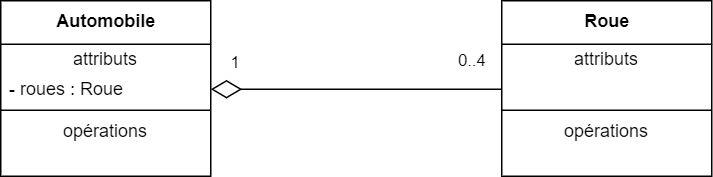

The diagram above was exported from draw.io. Its source (the exported page's mxGraphModel, read from the mxfile embedded in the PNG):
<mxGraphModel dx="1038" dy="657" grid="0" gridSize="10" guides="1" tooltips="1" connect="1" arrows="1" fold="1" page="1" pageScale="1" pageWidth="1100" pageHeight="850" math="0" shadow="0">
  <root>
    <mxCell id="0" />
    <mxCell id="1" parent="0" />
    <mxCell id="2" value="&lt;b&gt;Automobile&lt;/b&gt;" style="swimlane;fontStyle=0;align=center;verticalAlign=top;childLayout=stackLayout;horizontal=1;startSize=29;horizontalStack=0;resizeParent=1;resizeParentMax=0;resizeLast=0;collapsible=0;marginBottom=0;html=1;" vertex="1" parent="1">
      <mxGeometry x="341" y="291" width="140" height="117" as="geometry" />
    </mxCell>
    <mxCell id="3" value="attributs" style="text;html=1;strokeColor=none;fillColor=none;align=center;verticalAlign=middle;spacingLeft=4;spacingRight=4;overflow=hidden;rotatable=0;points=[[0,0.5],[1,0.5]];portConstraint=eastwest;" vertex="1" parent="2">
      <mxGeometry y="29" width="140" height="20" as="geometry" />
    </mxCell>
    <mxCell id="4" value="- roues : Roue" style="text;html=1;strokeColor=none;fillColor=none;align=left;verticalAlign=middle;spacingLeft=4;spacingRight=4;overflow=hidden;rotatable=0;points=[[0,0.5],[1,0.5]];portConstraint=eastwest;" vertex="1" parent="2">
      <mxGeometry y="49" width="140" height="20" as="geometry" />
    </mxCell>
    <mxCell id="5" value="" style="line;strokeWidth=1;fillColor=none;align=left;verticalAlign=middle;spacingTop=-1;spacingLeft=3;spacingRight=3;rotatable=0;labelPosition=right;points=[];portConstraint=eastwest;" vertex="1" parent="2">
      <mxGeometry y="69" width="140" height="8" as="geometry" />
    </mxCell>
    <mxCell id="6" value="opérations" style="text;html=1;strokeColor=none;fillColor=none;align=center;verticalAlign=middle;spacingLeft=4;spacingRight=4;overflow=hidden;rotatable=0;points=[[0,0.5],[1,0.5]];portConstraint=eastwest;" vertex="1" parent="2">
      <mxGeometry y="77" width="140" height="20" as="geometry" />
    </mxCell>
    <mxCell id="7" value="&amp;nbsp;&amp;nbsp;" style="text;html=1;strokeColor=none;fillColor=none;align=left;verticalAlign=middle;spacingLeft=4;spacingRight=4;overflow=hidden;rotatable=0;points=[[0,0.5],[1,0.5]];portConstraint=eastwest;" vertex="1" parent="2">
      <mxGeometry y="97" width="140" height="20" as="geometry" />
    </mxCell>
    <mxCell id="8" value="&lt;b&gt;Roue&lt;/b&gt;" style="swimlane;fontStyle=0;align=center;verticalAlign=top;childLayout=stackLayout;horizontal=1;startSize=29;horizontalStack=0;resizeParent=1;resizeParentMax=0;resizeLast=0;collapsible=0;marginBottom=0;html=1;" vertex="1" parent="1">
      <mxGeometry x="675" y="291" width="140" height="117" as="geometry" />
    </mxCell>
    <mxCell id="9" value="attributs" style="text;html=1;strokeColor=none;fillColor=none;align=center;verticalAlign=middle;spacingLeft=4;spacingRight=4;overflow=hidden;rotatable=0;points=[[0,0.5],[1,0.5]];portConstraint=eastwest;" vertex="1" parent="8">
      <mxGeometry y="29" width="140" height="20" as="geometry" />
    </mxCell>
    <mxCell id="10" value="&amp;nbsp;&amp;nbsp;" style="text;html=1;strokeColor=none;fillColor=none;align=left;verticalAlign=middle;spacingLeft=4;spacingRight=4;overflow=hidden;rotatable=0;points=[[0,0.5],[1,0.5]];portConstraint=eastwest;" vertex="1" parent="8">
      <mxGeometry y="49" width="140" height="20" as="geometry" />
    </mxCell>
    <mxCell id="11" value="" style="line;strokeWidth=1;fillColor=none;align=left;verticalAlign=middle;spacingTop=-1;spacingLeft=3;spacingRight=3;rotatable=0;labelPosition=right;points=[];portConstraint=eastwest;" vertex="1" parent="8">
      <mxGeometry y="69" width="140" height="8" as="geometry" />
    </mxCell>
    <mxCell id="12" value="opérations" style="text;html=1;strokeColor=none;fillColor=none;align=center;verticalAlign=middle;spacingLeft=4;spacingRight=4;overflow=hidden;rotatable=0;points=[[0,0.5],[1,0.5]];portConstraint=eastwest;" vertex="1" parent="8">
      <mxGeometry y="77" width="140" height="20" as="geometry" />
    </mxCell>
    <mxCell id="13" value="&amp;nbsp;&amp;nbsp;" style="text;html=1;strokeColor=none;fillColor=none;align=left;verticalAlign=middle;spacingLeft=4;spacingRight=4;overflow=hidden;rotatable=0;points=[[0,0.5],[1,0.5]];portConstraint=eastwest;" vertex="1" parent="8">
      <mxGeometry y="97" width="140" height="20" as="geometry" />
    </mxCell>
    <mxCell id="14" style="edgeStyle=orthogonalEdgeStyle;rounded=0;orthogonalLoop=1;jettySize=auto;html=1;exitX=0;exitY=0.5;exitDx=0;exitDy=0;entryX=1;entryY=0.5;entryDx=0;entryDy=0;endArrow=diamondThin;endFill=0;endSize=18;snapToPoint=0;orthogonal=0;" edge="1" source="10" target="4" parent="1">
      <mxGeometry relative="1" as="geometry" />
    </mxCell>
    <mxCell id="15" value="1" style="edgeLabel;html=1;align=center;verticalAlign=middle;resizable=0;points=[];" vertex="1" connectable="0" parent="14">
      <mxGeometry x="0.8095" relative="1" as="geometry">
        <mxPoint x="-3" y="-19" as="offset" />
      </mxGeometry>
    </mxCell>
    <mxCell id="16" value="0..4" style="edgeLabel;html=1;align=center;verticalAlign=middle;resizable=0;points=[];" vertex="1" connectable="0" parent="14">
      <mxGeometry x="-0.8454" y="-1" relative="1" as="geometry">
        <mxPoint x="-6" y="-19" as="offset" />
      </mxGeometry>
    </mxCell>
  </root>
</mxGraphModel>